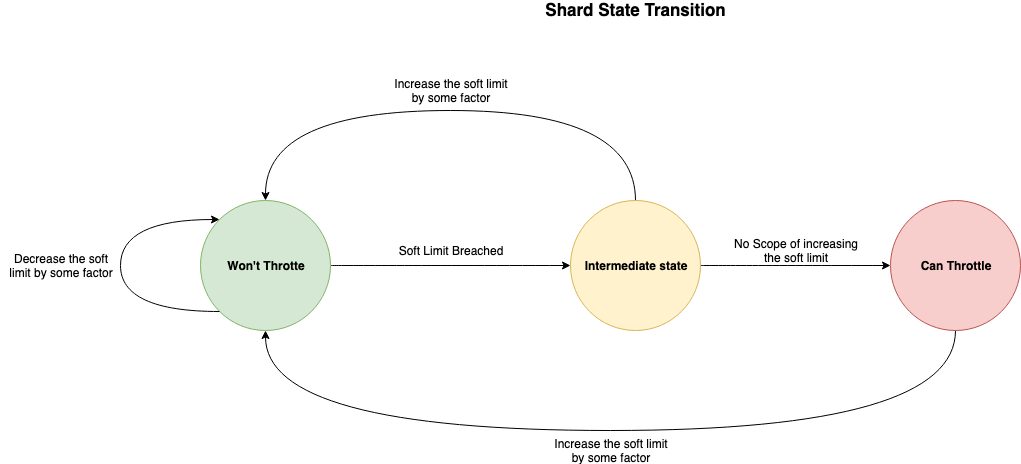

The diagram above was exported from draw.io. Its source (the exported page's mxGraphModel, read from the mxfile embedded in the PNG):
<mxGraphModel dx="2276" dy="737" grid="1" gridSize="10" guides="1" tooltips="1" connect="1" arrows="1" fold="1" page="1" pageScale="1" pageWidth="850" pageHeight="1100" math="0" shadow="0">
  <root>
    <mxCell id="0" />
    <mxCell id="1" parent="0" />
    <mxCell id="GrTBRimaGQOs5AjtkmaK-4" style="edgeStyle=orthogonalEdgeStyle;rounded=0;orthogonalLoop=1;jettySize=auto;html=1;exitX=1;exitY=0.5;exitDx=0;exitDy=0;curved=1;" parent="1" source="GrTBRimaGQOs5AjtkmaK-1" target="GrTBRimaGQOs5AjtkmaK-3" edge="1">
      <mxGeometry relative="1" as="geometry" />
    </mxCell>
    <mxCell id="GrTBRimaGQOs5AjtkmaK-1" value="Won't Throtte" style="ellipse;whiteSpace=wrap;html=1;aspect=fixed;fillColor=#d5e8d4;strokeColor=#82b366;fontStyle=1" parent="1" vertex="1">
      <mxGeometry x="140" y="230" width="130" height="130" as="geometry" />
    </mxCell>
    <mxCell id="GrTBRimaGQOs5AjtkmaK-7" style="edgeStyle=orthogonalEdgeStyle;curved=1;rounded=0;orthogonalLoop=1;jettySize=auto;html=1;exitX=0.5;exitY=1;exitDx=0;exitDy=0;entryX=0.5;entryY=1;entryDx=0;entryDy=0;" parent="1" source="GrTBRimaGQOs5AjtkmaK-2" target="GrTBRimaGQOs5AjtkmaK-1" edge="1">
      <mxGeometry relative="1" as="geometry">
        <Array as="points">
          <mxPoint x="895" y="460" />
          <mxPoint x="205" y="460" />
        </Array>
      </mxGeometry>
    </mxCell>
    <mxCell id="GrTBRimaGQOs5AjtkmaK-2" value="Can Throttle" style="ellipse;whiteSpace=wrap;html=1;aspect=fixed;fillColor=#f8cecc;strokeColor=#b85450;fontStyle=1" parent="1" vertex="1">
      <mxGeometry x="830" y="230" width="130" height="130" as="geometry" />
    </mxCell>
    <mxCell id="GrTBRimaGQOs5AjtkmaK-5" style="edgeStyle=orthogonalEdgeStyle;rounded=0;orthogonalLoop=1;jettySize=auto;html=1;exitX=1;exitY=0.5;exitDx=0;exitDy=0;curved=1;" parent="1" source="GrTBRimaGQOs5AjtkmaK-3" target="GrTBRimaGQOs5AjtkmaK-2" edge="1">
      <mxGeometry relative="1" as="geometry" />
    </mxCell>
    <mxCell id="GrTBRimaGQOs5AjtkmaK-6" style="edgeStyle=orthogonalEdgeStyle;rounded=0;orthogonalLoop=1;jettySize=auto;html=1;exitX=0.5;exitY=0;exitDx=0;exitDy=0;entryX=0.5;entryY=0;entryDx=0;entryDy=0;curved=1;" parent="1" source="GrTBRimaGQOs5AjtkmaK-3" target="GrTBRimaGQOs5AjtkmaK-1" edge="1">
      <mxGeometry relative="1" as="geometry">
        <Array as="points">
          <mxPoint x="575" y="140" />
          <mxPoint x="205" y="140" />
        </Array>
      </mxGeometry>
    </mxCell>
    <mxCell id="GrTBRimaGQOs5AjtkmaK-3" value="Intermediate state " style="ellipse;whiteSpace=wrap;html=1;aspect=fixed;fillColor=#fff2cc;strokeColor=#d6b656;fontStyle=1" parent="1" vertex="1">
      <mxGeometry x="510" y="230" width="130" height="130" as="geometry" />
    </mxCell>
    <mxCell id="GrTBRimaGQOs5AjtkmaK-8" value="Shard State Transition" style="text;html=1;strokeColor=none;fillColor=none;align=center;verticalAlign=middle;whiteSpace=wrap;rounded=0;strokeWidth=1;fontSize=17;fontStyle=1" parent="1" vertex="1">
      <mxGeometry x="457.5" y="30" width="235" height="20" as="geometry" />
    </mxCell>
    <mxCell id="GrTBRimaGQOs5AjtkmaK-9" value="Soft Limit Breached" style="text;html=1;strokeColor=none;fillColor=none;align=center;verticalAlign=middle;whiteSpace=wrap;rounded=0;fontSize=12;" parent="1" vertex="1">
      <mxGeometry x="330" y="270" width="120" height="20" as="geometry" />
    </mxCell>
    <mxCell id="GrTBRimaGQOs5AjtkmaK-10" value="No Scope of increasing the soft limit" style="text;html=1;strokeColor=none;fillColor=none;align=center;verticalAlign=middle;whiteSpace=wrap;rounded=0;fontSize=12;" parent="1" vertex="1">
      <mxGeometry x="670" y="270" width="130" height="20" as="geometry" />
    </mxCell>
    <mxCell id="GrTBRimaGQOs5AjtkmaK-11" value="Increase the soft limit by some factor" style="text;html=1;strokeColor=none;fillColor=none;align=center;verticalAlign=middle;whiteSpace=wrap;rounded=0;fontSize=12;" parent="1" vertex="1">
      <mxGeometry x="330" y="110" width="120" height="20" as="geometry" />
    </mxCell>
    <mxCell id="GrTBRimaGQOs5AjtkmaK-12" value="Increase the soft limit by some factor" style="text;html=1;strokeColor=none;fillColor=none;align=center;verticalAlign=middle;whiteSpace=wrap;rounded=0;fontSize=12;" parent="1" vertex="1">
      <mxGeometry x="490" y="470" width="120" height="20" as="geometry" />
    </mxCell>
    <mxCell id="sxRtMrZuQYVBGMLfMQ-I-2" value="Decrease the soft limit by some factor" style="text;html=1;strokeColor=none;fillColor=none;align=center;verticalAlign=middle;whiteSpace=wrap;rounded=0;fontSize=12;" vertex="1" parent="1">
      <mxGeometry x="-60" y="285" width="120" height="20" as="geometry" />
    </mxCell>
    <mxCell id="sxRtMrZuQYVBGMLfMQ-I-3" style="edgeStyle=orthogonalEdgeStyle;curved=1;rounded=0;orthogonalLoop=1;jettySize=auto;html=1;exitX=0;exitY=1;exitDx=0;exitDy=0;entryX=0;entryY=0;entryDx=0;entryDy=0;" edge="1" parent="1" source="GrTBRimaGQOs5AjtkmaK-1" target="GrTBRimaGQOs5AjtkmaK-1">
      <mxGeometry relative="1" as="geometry">
        <Array as="points">
          <mxPoint x="60" y="341" />
          <mxPoint x="60" y="249" />
        </Array>
      </mxGeometry>
    </mxCell>
  </root>
</mxGraphModel>